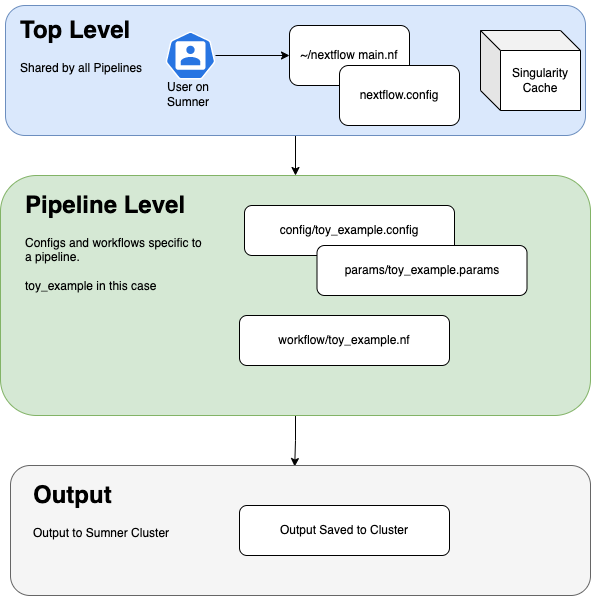

The diagram above was exported from draw.io. Its source (the exported page's mxGraphModel, read from the mxfile embedded in the PNG):
<mxGraphModel dx="866" dy="512" grid="1" gridSize="10" guides="1" tooltips="1" connect="1" arrows="1" fold="1" page="1" pageScale="1" pageWidth="850" pageHeight="1100" math="0" shadow="0">
  <root>
    <mxCell id="0" />
    <mxCell id="1" parent="0" />
    <mxCell id="HhD8G-bve4N5C97H5_xu-25" style="edgeStyle=orthogonalEdgeStyle;rounded=0;orthogonalLoop=1;jettySize=auto;html=1;exitX=0.5;exitY=1;exitDx=0;exitDy=0;entryX=0.49;entryY=0.008;entryDx=0;entryDy=0;entryPerimeter=0;" parent="1" source="HhD8G-bve4N5C97H5_xu-14" target="HhD8G-bve4N5C97H5_xu-20" edge="1">
      <mxGeometry relative="1" as="geometry" />
    </mxCell>
    <mxCell id="HhD8G-bve4N5C97H5_xu-14" value="" style="rounded=1;whiteSpace=wrap;html=1;fillColor=#d5e8d4;strokeColor=#82b366;" parent="1" vertex="1">
      <mxGeometry x="40" y="180" width="590" height="240" as="geometry" />
    </mxCell>
    <mxCell id="HhD8G-bve4N5C97H5_xu-19" style="edgeStyle=orthogonalEdgeStyle;rounded=0;orthogonalLoop=1;jettySize=auto;html=1;exitX=0.5;exitY=1;exitDx=0;exitDy=0;entryX=0.5;entryY=0;entryDx=0;entryDy=0;" parent="1" source="HhD8G-bve4N5C97H5_xu-9" target="HhD8G-bve4N5C97H5_xu-14" edge="1">
      <mxGeometry relative="1" as="geometry" />
    </mxCell>
    <mxCell id="HhD8G-bve4N5C97H5_xu-9" value="" style="rounded=1;whiteSpace=wrap;html=1;fillColor=#dae8fc;strokeColor=#6c8ebf;" parent="1" vertex="1">
      <mxGeometry x="45" y="10" width="580" height="130" as="geometry" />
    </mxCell>
    <mxCell id="HhD8G-bve4N5C97H5_xu-1" value="~/nextflow main.nf" style="rounded=1;whiteSpace=wrap;html=1;" parent="1" vertex="1">
      <mxGeometry x="329" y="30" width="120" height="60" as="geometry" />
    </mxCell>
    <mxCell id="HhD8G-bve4N5C97H5_xu-2" value="nextflow.config" style="rounded=1;whiteSpace=wrap;html=1;" parent="1" vertex="1">
      <mxGeometry x="379" y="70" width="120" height="60" as="geometry" />
    </mxCell>
    <mxCell id="HhD8G-bve4N5C97H5_xu-3" value="workflow/toy_example.nf" style="rounded=1;whiteSpace=wrap;html=1;" parent="1" vertex="1">
      <mxGeometry x="279" y="320" width="210" height="50" as="geometry" />
    </mxCell>
    <mxCell id="HhD8G-bve4N5C97H5_xu-4" value="config/toy_example.config" style="rounded=1;whiteSpace=wrap;html=1;" parent="1" vertex="1">
      <mxGeometry x="284" y="210" width="210" height="50" as="geometry" />
    </mxCell>
    <mxCell id="HhD8G-bve4N5C97H5_xu-7" style="edgeStyle=orthogonalEdgeStyle;rounded=0;orthogonalLoop=1;jettySize=auto;html=1;" parent="1" source="HhD8G-bve4N5C97H5_xu-6" target="HhD8G-bve4N5C97H5_xu-1" edge="1">
      <mxGeometry relative="1" as="geometry" />
    </mxCell>
    <mxCell id="HhD8G-bve4N5C97H5_xu-6" value="" style="sketch=0;html=1;dashed=0;whitespace=wrap;fillColor=#2875E2;strokeColor=#ffffff;points=[[0.005,0.63,0],[0.1,0.2,0],[0.9,0.2,0],[0.5,0,0],[0.995,0.63,0],[0.72,0.99,0],[0.5,1,0],[0.28,0.99,0]];shape=mxgraph.kubernetes.icon;prIcon=user" parent="1" vertex="1">
      <mxGeometry x="205" y="36" width="50" height="48" as="geometry" />
    </mxCell>
    <mxCell id="HhD8G-bve4N5C97H5_xu-8" value="params/toy_example.params" style="rounded=1;whiteSpace=wrap;html=1;" parent="1" vertex="1">
      <mxGeometry x="356.5" y="250" width="210" height="50" as="geometry" />
    </mxCell>
    <mxCell id="HhD8G-bve4N5C97H5_xu-13" value="User on Sumner" style="text;html=1;strokeColor=none;fillColor=none;align=center;verticalAlign=middle;whiteSpace=wrap;rounded=0;" parent="1" vertex="1">
      <mxGeometry x="197.5" y="84" width="60" height="30" as="geometry" />
    </mxCell>
    <mxCell id="HhD8G-bve4N5C97H5_xu-16" value="&lt;h1&gt;Top Level&lt;/h1&gt;&lt;div&gt;Shared by all Pipelines&lt;/div&gt;" style="text;html=1;strokeColor=none;fillColor=none;spacing=5;spacingTop=-20;whiteSpace=wrap;overflow=hidden;rounded=0;" parent="1" vertex="1">
      <mxGeometry x="55" y="15" width="150" height="120" as="geometry" />
    </mxCell>
    <mxCell id="HhD8G-bve4N5C97H5_xu-18" value="&lt;h1&gt;Pipeline Level&lt;/h1&gt;&lt;div&gt;Configs and workflows specific to a pipeline.&lt;/div&gt;&lt;div&gt;&lt;br&gt;&lt;/div&gt;&lt;div&gt;toy_example in this case&lt;/div&gt;" style="text;html=1;strokeColor=none;fillColor=none;spacing=5;spacingTop=-20;whiteSpace=wrap;overflow=hidden;rounded=0;" parent="1" vertex="1">
      <mxGeometry x="60" y="190" width="190" height="120" as="geometry" />
    </mxCell>
    <mxCell id="HhD8G-bve4N5C97H5_xu-20" value="" style="rounded=1;whiteSpace=wrap;html=1;fillColor=#f5f5f5;strokeColor=#666666;fontColor=#333333;" parent="1" vertex="1">
      <mxGeometry x="50" y="470" width="580" height="130" as="geometry" />
    </mxCell>
    <mxCell id="HhD8G-bve4N5C97H5_xu-22" value="&lt;h1&gt;Output&lt;/h1&gt;&lt;p&gt;Output to Sumner Cluster&lt;/p&gt;" style="text;html=1;strokeColor=none;fillColor=none;spacing=5;spacingTop=-20;whiteSpace=wrap;overflow=hidden;rounded=0;" parent="1" vertex="1">
      <mxGeometry x="67.5" y="480" width="190" height="120" as="geometry" />
    </mxCell>
    <mxCell id="HhD8G-bve4N5C97H5_xu-23" value="Output Saved to Cluster" style="rounded=1;whiteSpace=wrap;html=1;" parent="1" vertex="1">
      <mxGeometry x="279" y="510" width="210" height="50" as="geometry" />
    </mxCell>
    <mxCell id="ILzeBTZR5k2Kt2moUmk9-1" value="Singularity Cache" style="shape=cube;whiteSpace=wrap;html=1;boundedLbl=1;backgroundOutline=1;darkOpacity=0.05;darkOpacity2=0.1;" vertex="1" parent="1">
      <mxGeometry x="520" y="35" width="100" height="80" as="geometry" />
    </mxCell>
  </root>
</mxGraphModel>